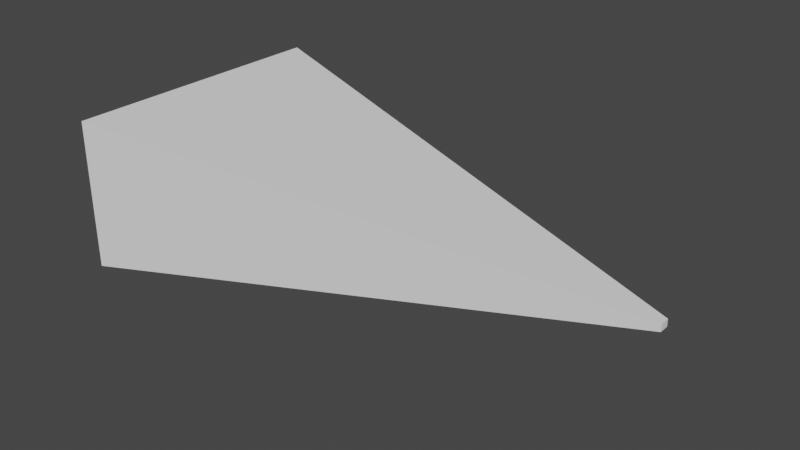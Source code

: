 # Source: ViewCone.blend  (saved by Blender 2.90.8; exported with 4.5.12 LTS)
import bpy
from mathutils import Matrix  # noqa: F401  (used for matrix-valued properties, if any)

bpy.ops.wm.read_factory_settings(use_empty=True)
scene = bpy.context.scene
scene.name = 'Scene'

# ---- collections
col_collection = bpy.data.collections.new('Collection'); scene.collection.children.link(col_collection)

# ---- world
world_world = bpy.data.worlds.new('World'); scene.world = world_world
world_world.use_nodes = True; world_world.node_tree.nodes.clear()
_N = world_world.node_tree.nodes; _L = world_world.node_tree.links
n0 = _N.new('ShaderNodeOutputWorld'); n0.name = 'World Output'; n0.location = (300, 300)
n1 = _N.new('ShaderNodeBackground'); n1.name = 'Background'; n1.location = (10, 300)
n1.inputs[0].default_value = (0.05088, 0.05088, 0.05088, 1.0)
_L.new(n1.outputs[0], n0.inputs[0])
n0.is_active_output = True
world_world.color = (0.05088, 0.05088, 0.05088)
world_world.use_sun_shadow = False
world_world.sun_shadow_jitter_overblur = 0.0

# ---- meshes
me_cube_001 = bpy.data.meshes.new('Cube.001')
me_cube_001.from_pydata([(-10.94, -4.385, -2.371), (-10.94, -4.385, 2.371), (-10.94, 4.385, -2.371), (-10.94, 4.385, 2.371), (5.503, -0.1557, -0.1108), (5.503, -0.1557, 0.1108), (5.503, 0.1557, -0.1108), (5.503, 0.1557, 0.1108)], [], [(2, 6, 4, 0), (7, 3, 1, 5), (3, 7, 6, 2), (0, 1, 3, 2), (5, 1, 0, 4), (6, 7, 5, 4)])
_uv = me_cube_001.uv_layers.new(name='UVMap')
_uv.uv.foreach_set('vector', [0.125, 0.5, 0.375, 0.5, 0.375, 0.75, 0.125, 0.75, 0.625, 0.5, 0.875, 0.5, 0.875, 0.75, 0.625, 0.75, 0.625, 0.25, 0.625, 0.5, 0.375, 0.5, 0.375, 0.25, 0.375, 0.0, 0.625, 0.0, 0.625, 0.25, 0.375, 0.25, 0.625, 0.75, 0.625, 1.0, 0.375, 1.0, 0.375, 0.75, 0.375, 0.5, 0.625, 0.5, 0.625, 0.75, 0.375, 0.75])
me_cube_001.use_remesh_fix_poles = True
me_cube_001.use_remesh_preserve_attributes = False
me_cube_001.use_mirror_vertex_groups = False
me_cube_001.update()

# ---- objects
ob_cube = bpy.data.objects.new('Cube', me_cube_001)

# ---- transforms, parenting, visibility, modifiers, constraints
ob_cube.location = (0.0, 0.0, 0.0)
ob_cube.lineart.crease_threshold = 0.0

# ---- collection membership
col_collection.objects.link(ob_cube)

# ---- scene / render settings (as saved in the file)
scene.frame_start = 1; scene.frame_end = 250; scene.frame_set(1)
scene.render.engine = 'BLENDER_EEVEE_NEXT'
scene.cycles.use_denoising = False
scene.cycles.samples = 128
scene.cycles.sampling_pattern = 'TABULATED_SOBOL'
scene.cycles.use_adaptive_sampling = False
scene.cycles.use_light_tree = False
scene.view_settings.view_transform = 'Filmic'
bpy.context.view_layer.update()

# ---- added for rendering (the .blend has no active camera and no usable light): camera, sun
cam_auto = bpy.data.cameras.new('AutoCamera')
cam_auto.lens = 50.0
cam_auto.sensor_width = 36.0
cam_auto.clip_end = 1000.0
ob_auto_camera = bpy.data.objects.new('AutoCamera', cam_auto)
scene.collection.objects.link(ob_auto_camera)
ob_auto_camera.location = (15.0737, -21.3512, 14.2341)
ob_auto_camera.rotation_euler = (1.09748, -7.21219e-08, 0.694738)
scene.camera = ob_auto_camera
light_auto_sun = bpy.data.lights.new('AutoSun', 'SUN')
light_auto_sun.energy = 3.0
light_auto_sun.angle = 0.0523599
ob_auto_sun = bpy.data.objects.new('AutoSun', light_auto_sun)
scene.collection.objects.link(ob_auto_sun)
ob_auto_sun.rotation_euler = (0.872665, 0.174533, 0.523599)
bpy.context.view_layer.update()
